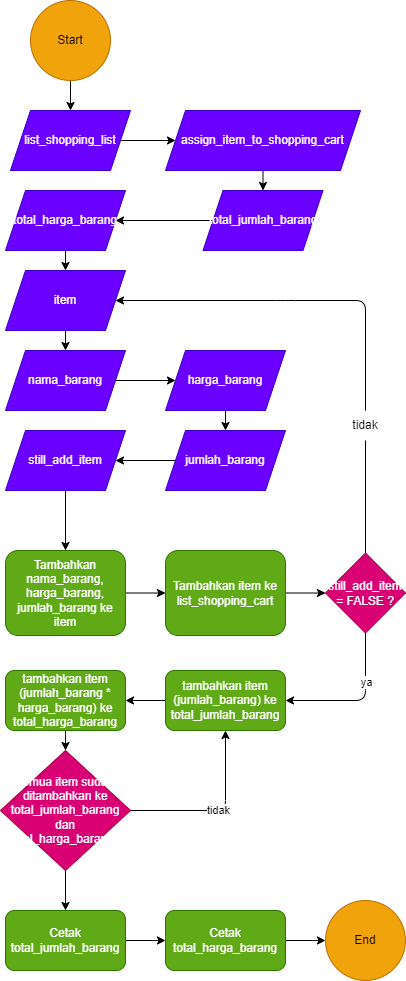

The diagram above was exported from draw.io. Its source (the exported page's mxGraphModel, read from the mxfile embedded in the PNG):
<mxGraphModel dx="838" dy="411" grid="1" gridSize="10" guides="1" tooltips="1" connect="1" arrows="1" fold="1" page="1" pageScale="1" pageWidth="827" pageHeight="1169" math="0" shadow="0">
  <root>
    <mxCell id="0" />
    <mxCell id="1" parent="0" />
    <mxCell id="31" style="edgeStyle=none;html=1;exitX=0.5;exitY=1;exitDx=0;exitDy=0;" parent="1" source="3" target="27" edge="1">
      <mxGeometry relative="1" as="geometry" />
    </mxCell>
    <mxCell id="3" value="Start" style="ellipse;whiteSpace=wrap;html=1;aspect=fixed;fillColor=#f0a30a;fontColor=#000000;strokeColor=#BD7000;" parent="1" vertex="1">
      <mxGeometry x="150" width="80" height="80" as="geometry" />
    </mxCell>
    <mxCell id="4" value="nama_barang" style="shape=parallelogram;perimeter=parallelogramPerimeter;whiteSpace=wrap;html=1;fixedSize=1;fillColor=#6a00ff;fontColor=#ffffff;strokeColor=#3700CC;" parent="1" vertex="1">
      <mxGeometry x="125" y="350" width="120" height="60" as="geometry" />
    </mxCell>
    <mxCell id="10" style="edgeStyle=none;html=1;entryX=0.5;entryY=0;entryDx=0;entryDy=0;" parent="1" source="7" target="9" edge="1">
      <mxGeometry relative="1" as="geometry" />
    </mxCell>
    <mxCell id="7" value="harga_barang" style="shape=parallelogram;perimeter=parallelogramPerimeter;whiteSpace=wrap;html=1;fixedSize=1;fillColor=#6a00ff;fontColor=#ffffff;strokeColor=#3700CC;" parent="1" vertex="1">
      <mxGeometry x="285" y="350" width="120" height="60" as="geometry" />
    </mxCell>
    <mxCell id="8" value="" style="endArrow=classic;html=1;exitX=1;exitY=0.5;exitDx=0;exitDy=0;entryX=0;entryY=0.5;entryDx=0;entryDy=0;" parent="1" source="4" target="7" edge="1">
      <mxGeometry width="50" height="50" relative="1" as="geometry">
        <mxPoint x="395" y="510" as="sourcePoint" />
        <mxPoint x="445" y="460" as="targetPoint" />
      </mxGeometry>
    </mxCell>
    <mxCell id="9" value="jumlah_barang" style="shape=parallelogram;perimeter=parallelogramPerimeter;whiteSpace=wrap;html=1;fixedSize=1;fillColor=#6a00ff;fontColor=#ffffff;strokeColor=#3700CC;" parent="1" vertex="1">
      <mxGeometry x="285" y="430" width="120" height="60" as="geometry" />
    </mxCell>
    <mxCell id="12" style="edgeStyle=none;html=1;exitX=0;exitY=0.5;exitDx=0;exitDy=0;entryX=1;entryY=0.5;entryDx=0;entryDy=0;" parent="1" source="9" target="38" edge="1">
      <mxGeometry relative="1" as="geometry">
        <mxPoint x="201.25" y="540" as="sourcePoint" />
        <mxPoint x="185" y="630" as="targetPoint" />
      </mxGeometry>
    </mxCell>
    <mxCell id="17" style="edgeStyle=none;html=1;startArrow=none;entryX=1;entryY=0.5;entryDx=0;entryDy=0;" parent="1" source="18" target="36" edge="1">
      <mxGeometry relative="1" as="geometry">
        <Array as="points">
          <mxPoint x="485" y="300" />
          <mxPoint x="405" y="300" />
        </Array>
        <mxPoint x="335" y="300" as="targetPoint" />
      </mxGeometry>
    </mxCell>
    <mxCell id="23" style="edgeStyle=none;html=1;exitX=0.5;exitY=1;exitDx=0;exitDy=0;entryX=1;entryY=0.5;entryDx=0;entryDy=0;" parent="1" source="13" target="22" edge="1">
      <mxGeometry relative="1" as="geometry">
        <mxPoint x="505" y="662.5" as="sourcePoint" />
        <mxPoint x="425" y="770" as="targetPoint" />
        <Array as="points">
          <mxPoint x="485" y="700" />
        </Array>
      </mxGeometry>
    </mxCell>
    <mxCell id="26" value="ya" style="edgeLabel;html=1;align=center;verticalAlign=middle;resizable=0;points=[];" parent="23" vertex="1" connectable="0">
      <mxGeometry x="-0.3023" y="-2" relative="1" as="geometry">
        <mxPoint x="2" y="-2" as="offset" />
      </mxGeometry>
    </mxCell>
    <mxCell id="13" value="still_add_item = FALSE ?" style="rhombus;whiteSpace=wrap;html=1;fillColor=#d80073;fontColor=#ffffff;strokeColor=#A50040;" parent="1" vertex="1">
      <mxGeometry x="445" y="552.5" width="80" height="80" as="geometry" />
    </mxCell>
    <mxCell id="16" style="edgeStyle=none;html=1;exitX=1;exitY=0.5;exitDx=0;exitDy=0;entryX=0;entryY=0.5;entryDx=0;entryDy=0;" parent="1" source="14" target="40" edge="1">
      <mxGeometry relative="1" as="geometry">
        <mxPoint x="315" y="578" as="targetPoint" />
      </mxGeometry>
    </mxCell>
    <mxCell id="14" value="Tambahkan nama_barang, harga_barang, jumlah_barang ke item" style="rounded=1;whiteSpace=wrap;html=1;fillColor=#60a917;fontColor=#ffffff;strokeColor=#2D7600;" parent="1" vertex="1">
      <mxGeometry x="125" y="550" width="120" height="85" as="geometry" />
    </mxCell>
    <mxCell id="18" value="tidak" style="text;html=1;strokeColor=none;fillColor=none;align=center;verticalAlign=middle;whiteSpace=wrap;rounded=0;" parent="1" vertex="1">
      <mxGeometry x="455" y="410" width="60" height="30" as="geometry" />
    </mxCell>
    <mxCell id="20" value="" style="edgeStyle=none;html=1;entryX=0.5;entryY=1;entryDx=0;entryDy=0;endArrow=none;exitX=0.5;exitY=0;exitDx=0;exitDy=0;" parent="1" source="13" target="18" edge="1">
      <mxGeometry relative="1" as="geometry">
        <mxPoint x="396.66666666666674" y="721.6666666666667" as="sourcePoint" />
        <mxPoint x="245" y="300" as="targetPoint" />
        <Array as="points" />
      </mxGeometry>
    </mxCell>
    <mxCell id="47" style="edgeStyle=none;html=1;entryX=1;entryY=0.5;entryDx=0;entryDy=0;" parent="1" source="22" target="46" edge="1">
      <mxGeometry relative="1" as="geometry" />
    </mxCell>
    <mxCell id="22" value="tambahkan item (jumlah_barang) ke total_jumlah_barang" style="rounded=1;whiteSpace=wrap;html=1;fillColor=#60a917;fontColor=#ffffff;strokeColor=#2D7600;" parent="1" vertex="1">
      <mxGeometry x="285" y="670" width="120" height="60" as="geometry" />
    </mxCell>
    <mxCell id="32" style="edgeStyle=none;html=1;exitX=1;exitY=0.5;exitDx=0;exitDy=0;entryX=0;entryY=0.5;entryDx=0;entryDy=0;" parent="1" source="27" target="28" edge="1">
      <mxGeometry relative="1" as="geometry" />
    </mxCell>
    <mxCell id="27" value="list_shopping_list" style="shape=parallelogram;perimeter=parallelogramPerimeter;whiteSpace=wrap;html=1;fixedSize=1;fillColor=#6a00ff;fontColor=#ffffff;strokeColor=#3700CC;" parent="1" vertex="1">
      <mxGeometry x="130" y="110" width="120" height="60" as="geometry" />
    </mxCell>
    <mxCell id="33" style="edgeStyle=none;html=1;entryX=0.5;entryY=0;entryDx=0;entryDy=0;" parent="1" source="28" target="29" edge="1">
      <mxGeometry relative="1" as="geometry" />
    </mxCell>
    <mxCell id="28" value="assign_item_to_shopping_cart" style="shape=parallelogram;perimeter=parallelogramPerimeter;whiteSpace=wrap;html=1;fixedSize=1;fillColor=#6a00ff;fontColor=#ffffff;strokeColor=#3700CC;" parent="1" vertex="1">
      <mxGeometry x="285" y="110" width="195" height="60" as="geometry" />
    </mxCell>
    <mxCell id="34" style="edgeStyle=none;html=1;exitX=0;exitY=0.5;exitDx=0;exitDy=0;" parent="1" source="29" target="30" edge="1">
      <mxGeometry relative="1" as="geometry" />
    </mxCell>
    <mxCell id="29" value="total_jumlah_barang" style="shape=parallelogram;perimeter=parallelogramPerimeter;whiteSpace=wrap;html=1;fixedSize=1;fillColor=#6a00ff;fontColor=#ffffff;strokeColor=#3700CC;" parent="1" vertex="1">
      <mxGeometry x="322.5" y="190" width="120" height="60" as="geometry" />
    </mxCell>
    <mxCell id="35" style="edgeStyle=none;html=1;entryX=0.5;entryY=0;entryDx=0;entryDy=0;" parent="1" source="30" target="36" edge="1">
      <mxGeometry relative="1" as="geometry">
        <mxPoint x="185" y="250" as="targetPoint" />
      </mxGeometry>
    </mxCell>
    <mxCell id="30" value="total_harga_barang" style="shape=parallelogram;perimeter=parallelogramPerimeter;whiteSpace=wrap;html=1;fixedSize=1;fillColor=#6a00ff;fontColor=#ffffff;strokeColor=#3700CC;" parent="1" vertex="1">
      <mxGeometry x="125" y="190" width="120" height="60" as="geometry" />
    </mxCell>
    <mxCell id="37" style="edgeStyle=none;html=1;entryX=0.5;entryY=0;entryDx=0;entryDy=0;" parent="1" source="36" target="4" edge="1">
      <mxGeometry relative="1" as="geometry" />
    </mxCell>
    <mxCell id="36" value="item" style="shape=parallelogram;perimeter=parallelogramPerimeter;whiteSpace=wrap;html=1;fixedSize=1;fillColor=#6a00ff;fontColor=#ffffff;strokeColor=#3700CC;" parent="1" vertex="1">
      <mxGeometry x="125" y="270" width="120" height="60" as="geometry" />
    </mxCell>
    <mxCell id="39" style="edgeStyle=none;html=1;exitX=0.5;exitY=1;exitDx=0;exitDy=0;entryX=0.5;entryY=0;entryDx=0;entryDy=0;" parent="1" source="38" target="14" edge="1">
      <mxGeometry relative="1" as="geometry" />
    </mxCell>
    <mxCell id="38" value="still_add_item" style="shape=parallelogram;perimeter=parallelogramPerimeter;whiteSpace=wrap;html=1;fixedSize=1;fillColor=#6a00ff;fontColor=#ffffff;strokeColor=#3700CC;" parent="1" vertex="1">
      <mxGeometry x="125" y="430" width="120" height="60" as="geometry" />
    </mxCell>
    <mxCell id="44" style="edgeStyle=none;html=1;exitX=1;exitY=0.5;exitDx=0;exitDy=0;" parent="1" source="40" target="13" edge="1">
      <mxGeometry relative="1" as="geometry" />
    </mxCell>
    <mxCell id="40" value="Tambahkan item ke list_shopping_cart" style="rounded=1;whiteSpace=wrap;html=1;fillColor=#60a917;fontColor=#ffffff;strokeColor=#2D7600;" parent="1" vertex="1">
      <mxGeometry x="285" y="550" width="120" height="85" as="geometry" />
    </mxCell>
    <mxCell id="49" style="edgeStyle=none;html=1;entryX=0.5;entryY=0;entryDx=0;entryDy=0;" parent="1" source="46" target="48" edge="1">
      <mxGeometry relative="1" as="geometry" />
    </mxCell>
    <mxCell id="46" value="tambahkan item (jumlah_barang * harga_barang) ke total_harga_barang" style="rounded=1;whiteSpace=wrap;html=1;fillColor=#60a917;fontColor=#ffffff;strokeColor=#2D7600;" parent="1" vertex="1">
      <mxGeometry x="125" y="670" width="120" height="60" as="geometry" />
    </mxCell>
    <mxCell id="50" value="tidak" style="edgeStyle=none;html=1;entryX=0.5;entryY=1;entryDx=0;entryDy=0;exitX=1;exitY=0.5;exitDx=0;exitDy=0;" parent="1" source="48" target="22" edge="1">
      <mxGeometry relative="1" as="geometry">
        <Array as="points">
          <mxPoint x="345" y="810" />
        </Array>
      </mxGeometry>
    </mxCell>
    <mxCell id="52" style="edgeStyle=none;html=1;entryX=0.5;entryY=0;entryDx=0;entryDy=0;" parent="1" source="48" target="51" edge="1">
      <mxGeometry relative="1" as="geometry" />
    </mxCell>
    <mxCell id="48" value="semua item sudah ditambahkan ke total_jumlah_barang dan total_harga_barang?" style="rhombus;whiteSpace=wrap;html=1;fillColor=#d80073;fontColor=#ffffff;strokeColor=#A50040;" parent="1" vertex="1">
      <mxGeometry x="120" y="750" width="130" height="120" as="geometry" />
    </mxCell>
    <mxCell id="54" style="edgeStyle=none;html=1;entryX=0;entryY=0.5;entryDx=0;entryDy=0;" parent="1" source="51" target="53" edge="1">
      <mxGeometry relative="1" as="geometry" />
    </mxCell>
    <mxCell id="51" value="Cetak total_jumlah_barang" style="rounded=1;whiteSpace=wrap;html=1;fillColor=#60a917;fontColor=#ffffff;strokeColor=#2D7600;" parent="1" vertex="1">
      <mxGeometry x="125" y="910" width="120" height="60" as="geometry" />
    </mxCell>
    <mxCell id="56" style="edgeStyle=none;html=1;" parent="1" source="53" target="55" edge="1">
      <mxGeometry relative="1" as="geometry" />
    </mxCell>
    <mxCell id="53" value="Cetak total_harga_barang" style="rounded=1;whiteSpace=wrap;html=1;fillColor=#60a917;fontColor=#ffffff;strokeColor=#2D7600;" parent="1" vertex="1">
      <mxGeometry x="285" y="910" width="120" height="60" as="geometry" />
    </mxCell>
    <mxCell id="55" value="End" style="ellipse;whiteSpace=wrap;html=1;aspect=fixed;fillColor=#f0a30a;fontColor=#000000;strokeColor=#BD7000;" parent="1" vertex="1">
      <mxGeometry x="445" y="900" width="80" height="80" as="geometry" />
    </mxCell>
  </root>
</mxGraphModel>